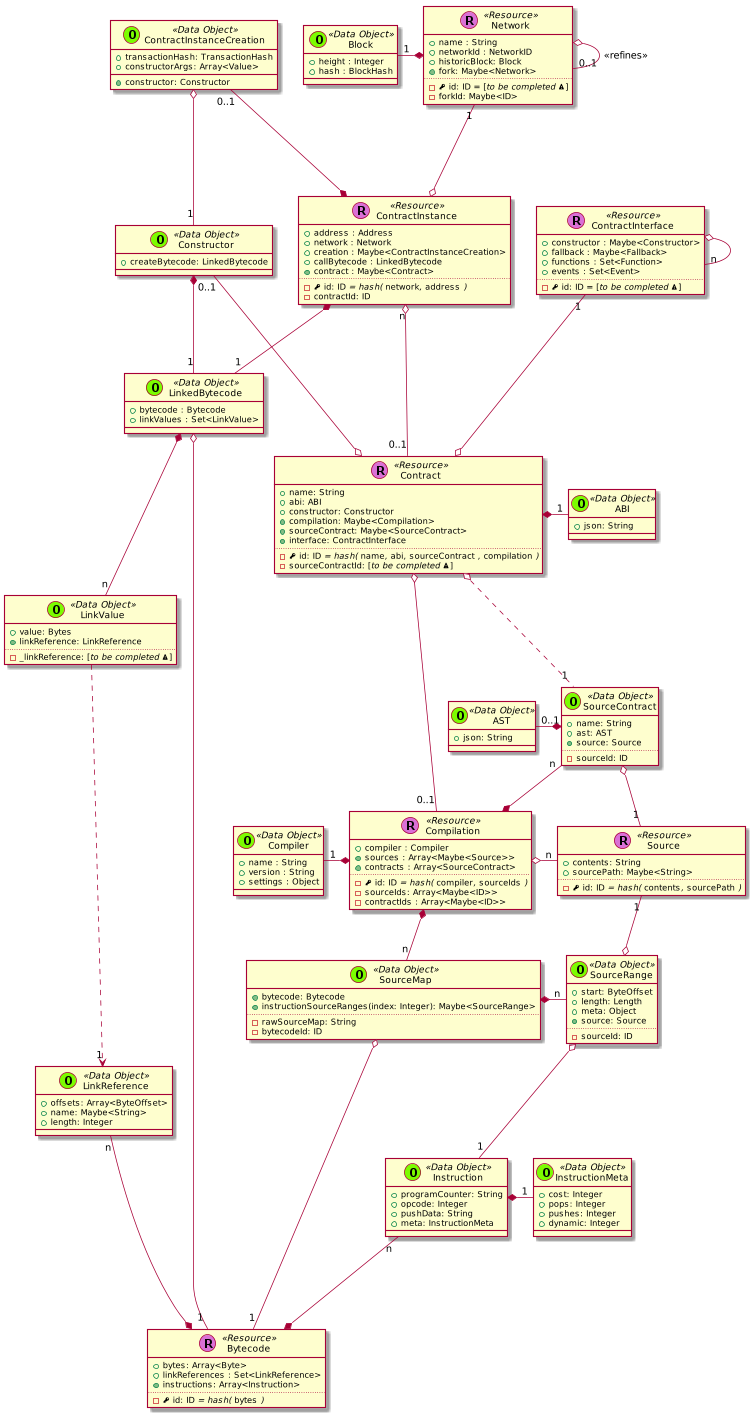

The diagram above was rendered by PlantUML. Its source (embedded in the PNG):
@startuml
scale 0.75






skinparam defaultMonospacedFontName Andale Mono



    class Contract << (R,orchid) Resource >> {
      + name: String
      + abi: ABI
      + constructor: Constructor
      + {method} compilation: Maybe<Compilation>
      + {method} sourceContract: Maybe<SourceContract>
      + {method} interface: ContractInterface
      ..
      - {field} <&key> id: ID //= hash(// ""name""//,// ""abi""//,// ""sourceContract"" //,// ""compilation"" //)//
      - sourceContractId: [//to be completed <&warning>//]
    }


  class ContractInstance << (R,orchid) Resource >> {
    + address : Address
    + network : Network
    + creation : Maybe<ContractInstanceCreation>
    + callBytecode : LinkedBytecode
    + {method} contract : Maybe<Contract>
    ..
    - {field} <&key> id: ID //= hash(// ""network""//,// ""address"" //)//
    - contractId: ID
  }

  ContractInstanceCreation "0..1" ---* ContractInstance

  class ContractInterface << (R,orchid) Resource >> {
    + constructor : Maybe<Constructor>
    + fallback : Maybe<Fallback>
    + functions : Set<Function>
    + events : Set<Event>
    ..
    - {field} <&key> id: ID = [//to be completed <&warning>//]
  }

  ContractInterface o-- "n" ContractInterface



  class Constructor << (O,lawngreen) Data Object >> {
    + createBytecode: LinkedBytecode
  }



    class Bytecode << (R,orchid) Resource >> {
      + bytes: Array<Byte>
      + linkReferences : Set<LinkReference>
      + {method} instructions: Array<Instruction>
      ..
      - {field} <&key> id: ID //= hash(// ""bytes"" //)//
    }

    class Instruction << (O,lawngreen) Data Object >> {
      + programCounter: String
      + opcode: Integer
      + pushData: String
      + meta: InstructionMeta
    }

    class InstructionMeta << (O,lawngreen) Data Object >> {
      + cost: Integer
      + pops: Integer
      + pushes: Integer
      + dynamic: Integer
    }

    Instruction *-right- "1" InstructionMeta
    Instruction "n" --* Bytecode

    class Source << (R,orchid) Resource >> {
      + contents: String
      + sourcePath: Maybe<String>
      ..
      - {field} <&key> id: ID //= hash(// ""contents""//,// ""sourcePath"" //)//
    }




    class Compilation << (R,orchid) Resource >> {
      + compiler : Compiler
      + {method} sources : Array<Maybe<Source>>
      + {method} contracts : Array<SourceContract>
      ..
      - {field} <&key> id: ID //= hash(// ""compiler""//,// ""sourceIds"" //)//
      - sourceIds: Array<Maybe<ID>>
      - contractIds : Array<Maybe<ID>>
    }

  SourceContract "n" --* Compilation

    class Network << (R,orchid) Resource >> {
      + name : String
      + networkId : NetworkID
      + historicBlock: Block
      + {method} fork: Maybe<Network>
      ..
      - {field} <&key> id: ID = [//to be completed <&warning>//]
      - forkId: Maybe<ID>
    }


      class Block << (O,lawngreen) Data Object >> {
        + height : Integer
        + hash : BlockHash
      }

      Network o-- "0..1" Network : <<refines>>
      Network *-left- "1" Block






    class LinkedBytecode << (O,lawngreen) Data Object >> {
      + bytecode : Bytecode
      + linkValues : Set<LinkValue>
    }

  class Compiler << (O,lawngreen) Data Object >> {
    + name : String
    + version : String
    + settings : Object
  }


    class ContractInstanceCreation << (O,lawngreen) Data Object >> {
      + transactionHash: TransactionHash
      + constructorArgs: Array<Value>
      + {method} constructor: Constructor
    }

    class LinkValue << (O,lawngreen) Data Object >> {
      + value: Bytes
      + {method} linkReference: LinkReference
      ..
      - _linkReference: [//to be completed <&warning>//]
    }

    class LinkReference << (O,lawngreen) Data Object >> {
      + offsets: Array<ByteOffset>
      + name: Maybe<String>
      + length: Integer
    }

    class SourceMap << (O,lawngreen) Data Object >> {
      + {method} bytecode: Bytecode
      + instructionSourceRanges(index: Integer): Maybe<SourceRange>
      ..
      - rawSourceMap: String
      - bytecodeId: ID
    }

    class SourceRange << (O,lawngreen) Data Object >> {
      + start: ByteOffset
      + length: Length
      + meta: Object
      + {method} source: Source
      ..
      - sourceId: ID
    }

    SourceMap *-right- "n" SourceRange


    class SourceContract << (O,lawngreen) Data Object >> {
      + name: String
      + ast: AST
      + {method} source: Source
      ..
      - sourceId: ID
    }

    class ABI << (O,lawngreen) Data Object >> {
      + json: String
    }

  class AST << (O,lawngreen) Data Object >> {
    + json: String
  }


  Contract *-right- "1" ABI

  ContractInstance "n" o--- "0..1" Contract

  Constructor "0..1" ---o Contract

  ContractInterface "1" ---o Contract


  Contract o-- "0..1" Compilation
  Contract o.. "1" SourceContract

  LinkedBytecode o---- "1" Bytecode

  LinkedBytecode *-- "n" LinkValue

  LinkReference "n" -* Bytecode

  LinkValue ....> "1" LinkReference


  SourceContract o-- "1" Source

  Network "1" ---o ContractInstance

  ContractInstanceCreation o-- "1" Constructor

  ContractInstance *-- "1" LinkedBytecode

  Constructor *-- "1" LinkedBytecode

  Compilation *-left- "1" Compiler

  Compilation o-right- "n" Source


  Compilation *-- "n" SourceMap


  SourceContract *-left- "0..1" AST

  SourceMap o---- "1" Bytecode
  SourceRange o-- "1" Instruction

  Source "1" --o SourceRange


@enduml